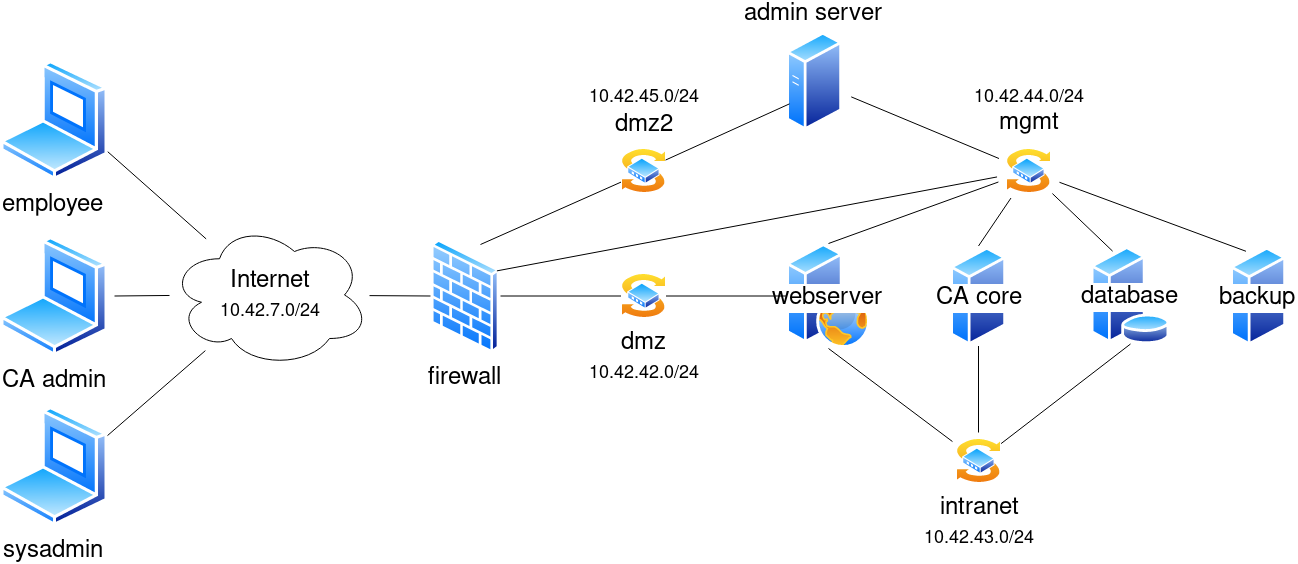

The diagram above was exported from draw.io. Its source (the exported page's mxGraphModel, read from the mxfile embedded in the PNG):
<mxGraphModel dx="665" dy="686" grid="1" gridSize="10" guides="1" tooltips="1" connect="1" arrows="1" fold="1" page="1" pageScale="1" pageWidth="583" pageHeight="413" math="0" shadow="0">
  <root>
    <mxCell id="0" />
    <mxCell id="1" parent="0" />
    <mxCell id="GdHHIwHBryNfU4gJc2sP-3" value="&lt;div&gt;&lt;font style=&quot;font-size: 24px&quot;&gt;Internet&lt;/font&gt;&lt;/div&gt;&lt;div&gt;&lt;font style=&quot;font-size: 24px&quot;&gt;&lt;font style=&quot;font-size: 18px&quot;&gt;10.42.7.0/24&lt;/font&gt;&lt;br&gt;&lt;/font&gt;&lt;/div&gt;" style="ellipse;shape=cloud;whiteSpace=wrap;html=1;" parent="1" vertex="1">
      <mxGeometry x="989" y="554" width="200" height="145" as="geometry" />
    </mxCell>
    <mxCell id="sAJZG8b-6OZ6SjoizymX-16" style="edgeStyle=none;rounded=0;orthogonalLoop=1;jettySize=auto;html=1;exitX=1;exitY=0.5;exitDx=0;exitDy=0;entryX=0;entryY=0.5;entryDx=0;entryDy=0;sourcePerimeterSpacing=6;endArrow=none;endFill=0;" parent="1" source="sAJZG8b-6OZ6SjoizymX-9" target="sAJZG8b-6OZ6SjoizymX-15" edge="1">
      <mxGeometry relative="1" as="geometry" />
    </mxCell>
    <mxCell id="sAJZG8b-6OZ6SjoizymX-37" style="edgeStyle=none;rounded=0;orthogonalLoop=1;jettySize=auto;html=1;exitX=0;exitY=0.5;exitDx=0;exitDy=0;sourcePerimeterSpacing=10;endArrow=none;endFill=0;targetPerimeterSpacing=0;" parent="1" source="sAJZG8b-6OZ6SjoizymX-9" target="GdHHIwHBryNfU4gJc2sP-3" edge="1">
      <mxGeometry relative="1" as="geometry" />
    </mxCell>
    <mxCell id="RyNe8kCX9dLkn5j6mGc_-11" value="" style="edgeStyle=none;rounded=0;orthogonalLoop=1;jettySize=auto;html=1;sourcePerimeterSpacing=40;endArrow=none;endFill=0;targetPerimeterSpacing=40;" parent="1" source="sAJZG8b-6OZ6SjoizymX-9" edge="1">
      <mxGeometry relative="1" as="geometry">
        <mxPoint x="1285" y="724.5" as="targetPoint" />
      </mxGeometry>
    </mxCell>
    <mxCell id="sAJZG8b-6OZ6SjoizymX-9" value="&lt;div&gt;&lt;font style=&quot;font-size: 24px&quot;&gt;firewall&lt;/font&gt;&lt;/div&gt;" style="aspect=fixed;perimeter=ellipsePerimeter;html=1;align=center;shadow=0;dashed=0;spacingTop=3;image;image=img/lib/active_directory/firewall.svg;labelPosition=center;verticalLabelPosition=bottom;verticalAlign=top;" parent="1" vertex="1">
      <mxGeometry x="1250" y="570.5" width="70" height="114" as="geometry" />
    </mxCell>
    <mxCell id="sAJZG8b-6OZ6SjoizymX-14" style="rounded=0;orthogonalLoop=1;jettySize=auto;html=1;endArrow=none;endFill=0;sourcePerimeterSpacing=6;" parent="1" source="sAJZG8b-6OZ6SjoizymX-10" target="GdHHIwHBryNfU4gJc2sP-3" edge="1">
      <mxGeometry relative="1" as="geometry">
        <mxPoint x="880" y="627.5" as="targetPoint" />
      </mxGeometry>
    </mxCell>
    <mxCell id="sAJZG8b-6OZ6SjoizymX-10" value="&lt;font style=&quot;font-size: 24px&quot;&gt;CA admin&lt;/font&gt;" style="aspect=fixed;perimeter=ellipsePerimeter;html=1;align=center;shadow=0;dashed=0;spacingTop=3;image;image=img/lib/active_directory/laptop_client.svg;" parent="1" vertex="1">
      <mxGeometry x="820" y="567.5" width="108" height="120" as="geometry" />
    </mxCell>
    <mxCell id="sAJZG8b-6OZ6SjoizymX-30" style="edgeStyle=none;rounded=0;orthogonalLoop=1;jettySize=auto;html=1;exitX=0.5;exitY=0;exitDx=0;exitDy=0;sourcePerimeterSpacing=10;endArrow=none;endFill=0;targetPerimeterSpacing=10;" parent="1" source="sAJZG8b-6OZ6SjoizymX-11" target="sAJZG8b-6OZ6SjoizymX-27" edge="1">
      <mxGeometry relative="1" as="geometry" />
    </mxCell>
    <mxCell id="sAJZG8b-6OZ6SjoizymX-11" value="&lt;font style=&quot;font-size: 24px&quot;&gt;webserver&lt;/font&gt;" style="aspect=fixed;perimeter=ellipsePerimeter;html=1;align=center;shadow=0;dashed=0;spacingTop=3;image;image=img/lib/active_directory/web_server.svg;labelPosition=center;verticalLabelPosition=middle;verticalAlign=middle;" parent="1" vertex="1">
      <mxGeometry x="1606" y="575" width="84" height="105" as="geometry" />
    </mxCell>
    <mxCell id="sAJZG8b-6OZ6SjoizymX-31" style="edgeStyle=none;rounded=0;orthogonalLoop=1;jettySize=auto;html=1;sourcePerimeterSpacing=10;endArrow=none;endFill=0;targetPerimeterSpacing=10;exitX=0.25;exitY=0;exitDx=0;exitDy=0;" parent="1" source="sAJZG8b-6OZ6SjoizymX-12" target="sAJZG8b-6OZ6SjoizymX-27" edge="1">
      <mxGeometry relative="1" as="geometry" />
    </mxCell>
    <mxCell id="sAJZG8b-6OZ6SjoizymX-12" value="&lt;font style=&quot;font-size: 24px&quot;&gt;database&lt;/font&gt;" style="aspect=fixed;perimeter=ellipsePerimeter;html=1;align=center;shadow=0;dashed=0;spacingTop=3;image;image=img/lib/active_directory/database_server.svg;labelPosition=center;verticalLabelPosition=middle;verticalAlign=middle;" parent="1" vertex="1">
      <mxGeometry x="1910" y="577.5" width="80" height="98" as="geometry" />
    </mxCell>
    <mxCell id="sAJZG8b-6OZ6SjoizymX-32" style="edgeStyle=none;rounded=0;orthogonalLoop=1;jettySize=auto;html=1;exitX=0.5;exitY=0;exitDx=0;exitDy=0;sourcePerimeterSpacing=10;endArrow=none;endFill=0;targetPerimeterSpacing=10;" parent="1" source="sAJZG8b-6OZ6SjoizymX-13" target="sAJZG8b-6OZ6SjoizymX-27" edge="1">
      <mxGeometry relative="1" as="geometry" />
    </mxCell>
    <mxCell id="sAJZG8b-6OZ6SjoizymX-13" value="&lt;font style=&quot;font-size: 24px&quot;&gt;CA core&lt;/font&gt;" style="aspect=fixed;perimeter=ellipsePerimeter;html=1;align=center;shadow=0;dashed=0;spacingTop=3;image;image=img/lib/active_directory/generic_server.svg;labelPosition=center;verticalLabelPosition=middle;verticalAlign=middle;" parent="1" vertex="1">
      <mxGeometry x="1770" y="577.5" width="56" height="100" as="geometry" />
    </mxCell>
    <mxCell id="sAJZG8b-6OZ6SjoizymX-17" style="edgeStyle=none;rounded=0;orthogonalLoop=1;jettySize=auto;html=1;exitX=1;exitY=0.5;exitDx=0;exitDy=0;sourcePerimeterSpacing=6;endArrow=none;endFill=0;" parent="1" source="sAJZG8b-6OZ6SjoizymX-15" target="sAJZG8b-6OZ6SjoizymX-11" edge="1">
      <mxGeometry relative="1" as="geometry" />
    </mxCell>
    <mxCell id="sAJZG8b-6OZ6SjoizymX-15" value="&lt;font style=&quot;font-size: 24px&quot;&gt;dmz&lt;br&gt;&lt;/font&gt;&lt;div&gt;&lt;font style=&quot;font-size: 24px&quot;&gt;&lt;font style=&quot;font-size: 18px&quot;&gt;10.42.42.0/24&lt;/font&gt;&lt;br&gt;&lt;/font&gt;&lt;/div&gt;" style="aspect=fixed;perimeter=ellipsePerimeter;html=1;align=center;shadow=0;dashed=0;spacingTop=3;image;image=img/lib/active_directory/switch.svg;" parent="1" vertex="1">
      <mxGeometry x="1440.5" y="605" width="45" height="45" as="geometry" />
    </mxCell>
    <mxCell id="sAJZG8b-6OZ6SjoizymX-21" style="edgeStyle=none;rounded=0;orthogonalLoop=1;jettySize=auto;html=1;sourcePerimeterSpacing=6;endArrow=none;endFill=0;targetPerimeterSpacing=10;entryX=0.5;entryY=1;entryDx=0;entryDy=0;" parent="1" source="sAJZG8b-6OZ6SjoizymX-18" target="sAJZG8b-6OZ6SjoizymX-13" edge="1">
      <mxGeometry relative="1" as="geometry" />
    </mxCell>
    <mxCell id="sAJZG8b-6OZ6SjoizymX-22" style="rounded=0;orthogonalLoop=1;jettySize=auto;html=1;sourcePerimeterSpacing=6;endArrow=none;endFill=0;targetPerimeterSpacing=10;entryX=0.5;entryY=1;entryDx=0;entryDy=0;" parent="1" source="sAJZG8b-6OZ6SjoizymX-18" target="sAJZG8b-6OZ6SjoizymX-12" edge="1">
      <mxGeometry relative="1" as="geometry" />
    </mxCell>
    <mxCell id="sAJZG8b-6OZ6SjoizymX-23" style="edgeStyle=none;rounded=0;orthogonalLoop=1;jettySize=auto;html=1;sourcePerimeterSpacing=10;endArrow=none;endFill=0;targetPerimeterSpacing=10;entryX=0.5;entryY=1;entryDx=0;entryDy=0;" parent="1" source="sAJZG8b-6OZ6SjoizymX-18" target="sAJZG8b-6OZ6SjoizymX-11" edge="1">
      <mxGeometry relative="1" as="geometry" />
    </mxCell>
    <mxCell id="sAJZG8b-6OZ6SjoizymX-18" value="&lt;div&gt;&lt;font style=&quot;font-size: 24px&quot;&gt;intranet&lt;/font&gt;&lt;/div&gt;&lt;div&gt;&lt;font style=&quot;font-size: 24px&quot;&gt;&lt;font style=&quot;font-size: 18px&quot;&gt;10.42.43.0/24&lt;/font&gt;&lt;br&gt;&lt;/font&gt;&lt;/div&gt;" style="aspect=fixed;perimeter=ellipsePerimeter;html=1;align=center;shadow=0;dashed=0;spacingTop=3;image;image=img/lib/active_directory/switch.svg;" parent="1" vertex="1">
      <mxGeometry x="1775.5" y="770" width="45" height="45" as="geometry" />
    </mxCell>
    <mxCell id="sAJZG8b-6OZ6SjoizymX-33" style="edgeStyle=none;rounded=0;orthogonalLoop=1;jettySize=auto;html=1;exitX=0.25;exitY=0;exitDx=0;exitDy=0;sourcePerimeterSpacing=10;endArrow=none;endFill=0;targetPerimeterSpacing=10;" parent="1" source="sAJZG8b-6OZ6SjoizymX-25" target="sAJZG8b-6OZ6SjoizymX-27" edge="1">
      <mxGeometry relative="1" as="geometry" />
    </mxCell>
    <mxCell id="sAJZG8b-6OZ6SjoizymX-25" value="&lt;font style=&quot;font-size: 24px&quot;&gt;backup&lt;/font&gt;" style="aspect=fixed;perimeter=ellipsePerimeter;html=1;align=center;shadow=0;dashed=0;spacingTop=3;image;image=img/lib/active_directory/generic_server.svg;labelPosition=center;verticalLabelPosition=middle;verticalAlign=middle;" parent="1" vertex="1">
      <mxGeometry x="2050" y="577.5" width="56" height="100" as="geometry" />
    </mxCell>
    <mxCell id="YkhBIm-Fb9rWDYSfHvV5-1" style="rounded=0;orthogonalLoop=1;jettySize=auto;html=1;endArrow=none;endFill=0;targetPerimeterSpacing=20;sourcePerimeterSpacing=10;entryX=1;entryY=0.25;entryDx=0;entryDy=0;" parent="1" source="sAJZG8b-6OZ6SjoizymX-27" target="sAJZG8b-6OZ6SjoizymX-9" edge="1">
      <mxGeometry relative="1" as="geometry" />
    </mxCell>
    <mxCell id="sAJZG8b-6OZ6SjoizymX-27" value="&lt;font style=&quot;font-size: 18px&quot;&gt;10.42.44.0/24&lt;/font&gt;&lt;br&gt;&lt;div&gt;&lt;font style=&quot;font-size: 24px&quot;&gt;mgmt&lt;br&gt;&lt;/font&gt;&lt;/div&gt;" style="aspect=fixed;perimeter=ellipsePerimeter;html=1;align=center;shadow=0;dashed=0;spacingTop=3;image;image=img/lib/active_directory/switch.svg;labelPosition=center;verticalLabelPosition=top;verticalAlign=bottom;spacingBottom=9;" parent="1" vertex="1">
      <mxGeometry x="1826" y="480" width="45" height="45" as="geometry" />
    </mxCell>
    <mxCell id="sAJZG8b-6OZ6SjoizymX-36" style="edgeStyle=none;rounded=0;orthogonalLoop=1;jettySize=auto;html=1;sourcePerimeterSpacing=10;endArrow=none;endFill=0;targetPerimeterSpacing=10;" parent="1" source="sAJZG8b-6OZ6SjoizymX-34" target="sAJZG8b-6OZ6SjoizymX-27" edge="1">
      <mxGeometry relative="1" as="geometry" />
    </mxCell>
    <mxCell id="sAJZG8b-6OZ6SjoizymX-34" value="&lt;div&gt;&lt;font style=&quot;font-size: 24px&quot;&gt;admin server&lt;br&gt;&lt;/font&gt;&lt;/div&gt;" style="aspect=fixed;perimeter=ellipsePerimeter;html=1;align=center;shadow=0;dashed=0;spacingTop=3;image;image=img/lib/active_directory/generic_server.svg;labelPosition=center;verticalLabelPosition=top;verticalAlign=bottom;" parent="1" vertex="1">
      <mxGeometry x="1606" y="363" width="56" height="100" as="geometry" />
    </mxCell>
    <mxCell id="4vFYkpltN0aOBPUWBWQN-4" style="edgeStyle=none;rounded=0;orthogonalLoop=1;jettySize=auto;html=1;exitX=1;exitY=0.75;exitDx=0;exitDy=0;endArrow=none;endFill=0;sourcePerimeterSpacing=10;" parent="1" source="4vFYkpltN0aOBPUWBWQN-1" target="GdHHIwHBryNfU4gJc2sP-3" edge="1">
      <mxGeometry relative="1" as="geometry" />
    </mxCell>
    <mxCell id="4vFYkpltN0aOBPUWBWQN-1" value="&lt;font style=&quot;font-size: 24px&quot;&gt;employee&lt;/font&gt;" style="aspect=fixed;perimeter=ellipsePerimeter;html=1;align=center;shadow=0;dashed=0;spacingTop=3;image;image=img/lib/active_directory/laptop_client.svg;" parent="1" vertex="1">
      <mxGeometry x="820" y="392" width="108" height="120" as="geometry" />
    </mxCell>
    <mxCell id="4vFYkpltN0aOBPUWBWQN-3" style="rounded=0;orthogonalLoop=1;jettySize=auto;html=1;exitX=1;exitY=0.25;exitDx=0;exitDy=0;endArrow=none;endFill=0;sourcePerimeterSpacing=10;" parent="1" source="4vFYkpltN0aOBPUWBWQN-2" target="GdHHIwHBryNfU4gJc2sP-3" edge="1">
      <mxGeometry relative="1" as="geometry" />
    </mxCell>
    <mxCell id="4vFYkpltN0aOBPUWBWQN-2" value="&lt;font style=&quot;font-size: 24px&quot;&gt;sysadmin&lt;/font&gt;" style="aspect=fixed;perimeter=ellipsePerimeter;html=1;align=center;shadow=0;dashed=0;spacingTop=3;image;image=img/lib/active_directory/laptop_client.svg;" parent="1" vertex="1">
      <mxGeometry x="820" y="738" width="108" height="120" as="geometry" />
    </mxCell>
    <mxCell id="RyNe8kCX9dLkn5j6mGc_-8" style="rounded=0;orthogonalLoop=1;jettySize=auto;html=1;exitX=0;exitY=0.75;exitDx=0;exitDy=0;targetPerimeterSpacing=20;endArrow=none;endFill=0;" parent="1" source="RyNe8kCX9dLkn5j6mGc_-6" edge="1">
      <mxGeometry relative="1" as="geometry">
        <mxPoint x="1300" y="576" as="targetPoint" />
      </mxGeometry>
    </mxCell>
    <mxCell id="RyNe8kCX9dLkn5j6mGc_-9" style="edgeStyle=none;rounded=0;orthogonalLoop=1;jettySize=auto;html=1;exitX=1;exitY=0.25;exitDx=0;exitDy=0;entryX=0;entryY=0.75;entryDx=0;entryDy=0;targetPerimeterSpacing=40;endArrow=none;endFill=0;sourcePerimeterSpacing=40;" parent="1" source="RyNe8kCX9dLkn5j6mGc_-6" target="sAJZG8b-6OZ6SjoizymX-34" edge="1">
      <mxGeometry relative="1" as="geometry" />
    </mxCell>
    <mxCell id="RyNe8kCX9dLkn5j6mGc_-13" value="" style="edgeStyle=none;rounded=0;orthogonalLoop=1;jettySize=auto;html=1;sourcePerimeterSpacing=40;endArrow=none;endFill=0;targetPerimeterSpacing=40;" parent="1" source="RyNe8kCX9dLkn5j6mGc_-6" target="sAJZG8b-6OZ6SjoizymX-15" edge="1">
      <mxGeometry relative="1" as="geometry" />
    </mxCell>
    <mxCell id="RyNe8kCX9dLkn5j6mGc_-6" value="&lt;div&gt;&lt;font style=&quot;font-size: 24px&quot;&gt;&lt;font style=&quot;font-size: 24px&quot;&gt;&lt;font style=&quot;font-size: 18px&quot;&gt;10.42.45.0/24&lt;/font&gt;&lt;/font&gt;&lt;/font&gt;&lt;/div&gt;&lt;div&gt;&lt;font style=&quot;font-size: 24px&quot;&gt;dmz2&lt;font style=&quot;font-size: 18px&quot;&gt;&lt;br&gt;&lt;/font&gt;&lt;/font&gt;&lt;/div&gt;" style="aspect=fixed;perimeter=ellipsePerimeter;html=1;align=center;shadow=0;dashed=0;spacingTop=3;image;image=img/lib/active_directory/switch.svg;labelPosition=center;verticalLabelPosition=top;verticalAlign=bottom;spacingBottom=6;" parent="1" vertex="1">
      <mxGeometry x="1440.5" y="480" width="45" height="45" as="geometry" />
    </mxCell>
  </root>
</mxGraphModel>